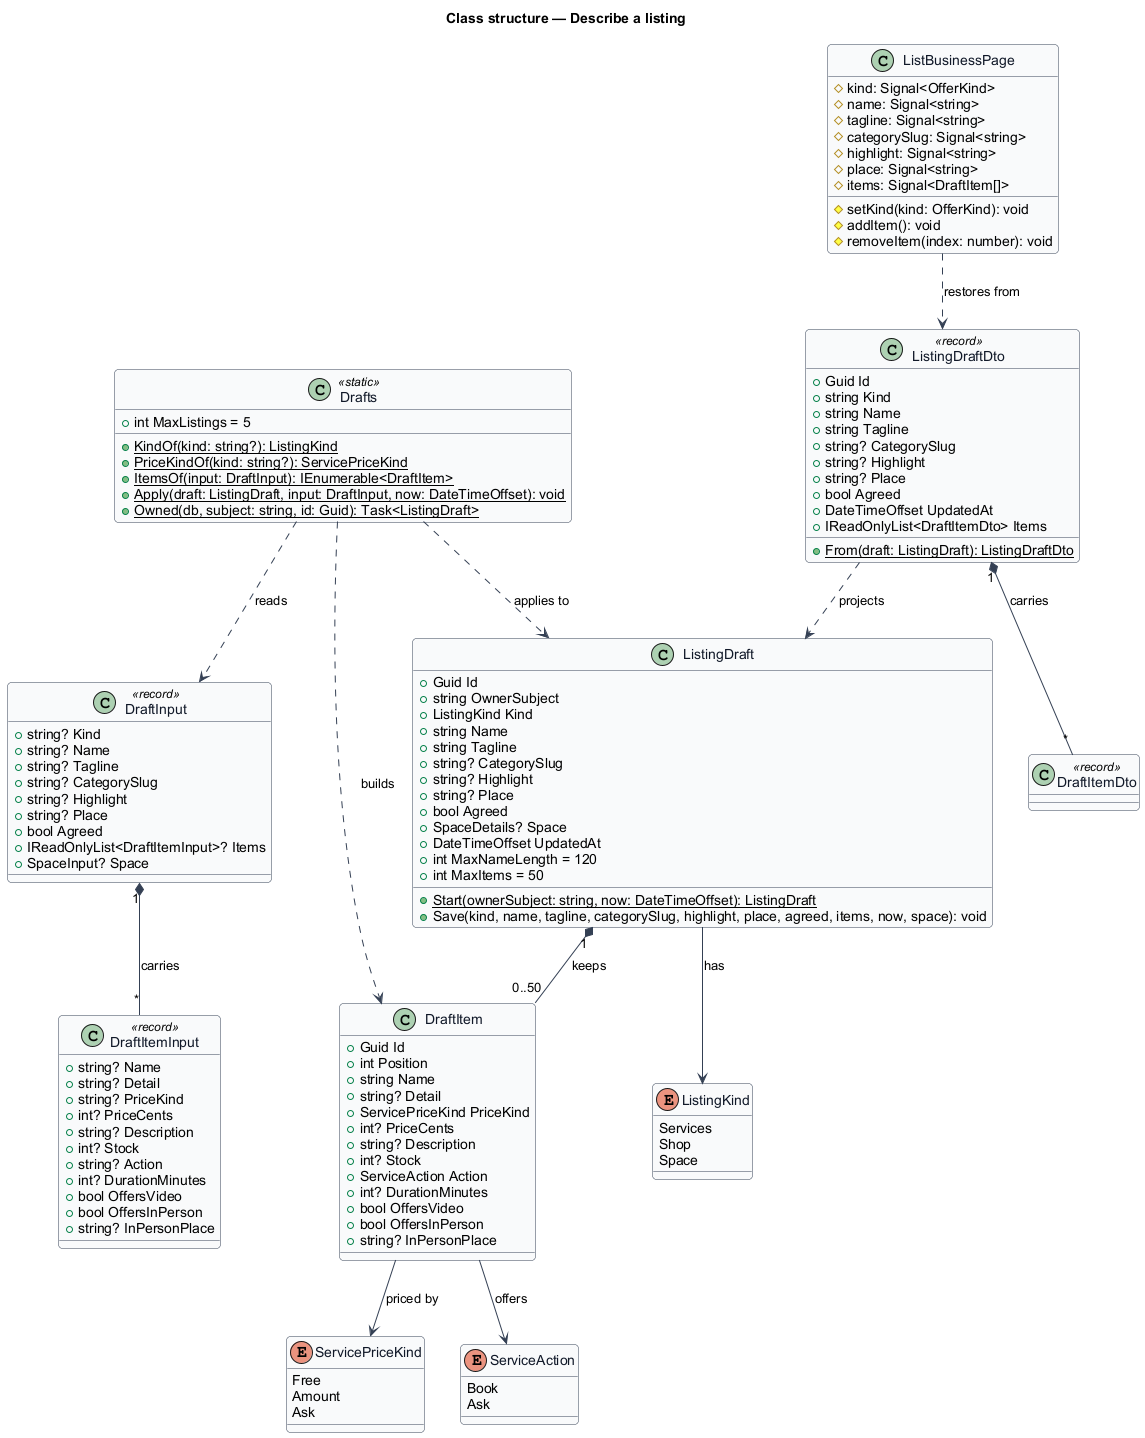

The diagram above was rendered by PlantUML. Its source (embedded in the PNG):
@startuml
' --- shared skin header ---
skinparam backgroundColor #FFFFFF
skinparam shadowing false
skinparam roundcorner 8
skinparam defaultFontName Arial
skinparam ArrowColor #344054
skinparam class {
  BorderColor #344054
  FontColor #101828
  BackgroundColor #F9FAFB
}
' --------------------------
title Class structure — Describe a listing

enum ListingKind {
  Services
  Shop
  Space
}

enum ServicePriceKind {
  Free
  Amount
  Ask
}

enum ServiceAction {
  Book
  Ask
}

class ListingDraft {
  +Guid Id
  +string OwnerSubject
  +ListingKind Kind
  +string Name
  +string Tagline
  +string? CategorySlug
  +string? Highlight
  +string? Place
  +bool Agreed
  +SpaceDetails? Space
  +DateTimeOffset UpdatedAt
  +int MaxNameLength = 120
  +int MaxItems = 50
  +{static} Start(ownerSubject: string, now: DateTimeOffset): ListingDraft
  +Save(kind, name, tagline, categorySlug, highlight, place, agreed, items, now, space): void
}

class DraftItem {
  +Guid Id
  +int Position
  +string Name
  +string? Detail
  +ServicePriceKind PriceKind
  +int? PriceCents
  +string? Description
  +int? Stock
  +ServiceAction Action
  +int? DurationMinutes
  +bool OffersVideo
  +bool OffersInPerson
  +string? InPersonPlace
}

class DraftInput <<record>> {
  +string? Kind
  +string? Name
  +string? Tagline
  +string? CategorySlug
  +string? Highlight
  +string? Place
  +bool Agreed
  +IReadOnlyList<DraftItemInput>? Items
  +SpaceInput? Space
}

class DraftItemInput <<record>> {
  +string? Name
  +string? Detail
  +string? PriceKind
  +int? PriceCents
  +string? Description
  +int? Stock
  +string? Action
  +int? DurationMinutes
  +bool OffersVideo
  +bool OffersInPerson
  +string? InPersonPlace
}

class ListingDraftDto <<record>> {
  +Guid Id
  +string Kind
  +string Name
  +string Tagline
  +string? CategorySlug
  +string? Highlight
  +string? Place
  +bool Agreed
  +DateTimeOffset UpdatedAt
  +IReadOnlyList<DraftItemDto> Items
  +{static} From(draft: ListingDraft): ListingDraftDto
}

class DraftItemDto <<record>>

class Drafts <<static>> {
  +int MaxListings = 5
  +{static} KindOf(kind: string?): ListingKind
  +{static} PriceKindOf(kind: string?): ServicePriceKind
  +{static} ItemsOf(input: DraftInput): IEnumerable<DraftItem>
  +{static} Apply(draft: ListingDraft, input: DraftInput, now: DateTimeOffset): void
  +{static} Owned(db, subject: string, id: Guid): Task<ListingDraft>
}

class ListBusinessPage {
  #kind: Signal<OfferKind>
  #name: Signal<string>
  #tagline: Signal<string>
  #categorySlug: Signal<string>
  #highlight: Signal<string>
  #place: Signal<string>
  #items: Signal<DraftItem[]>
  #setKind(kind: OfferKind): void
  #addItem(): void
  #removeItem(index: number): void
}

ListingDraft --> ListingKind : has
ListingDraft "1" *-- "0..50" DraftItem : keeps
DraftItem --> ServicePriceKind : priced by
DraftItem --> ServiceAction : offers
DraftInput "1" *-- "*" DraftItemInput : carries
ListingDraftDto "1" *-- "*" DraftItemDto : carries
ListingDraftDto ..> ListingDraft : projects
Drafts ..> DraftInput : reads
Drafts ..> ListingDraft : applies to
Drafts ..> DraftItem : builds
ListBusinessPage ..> ListingDraftDto : restores from
@enduml